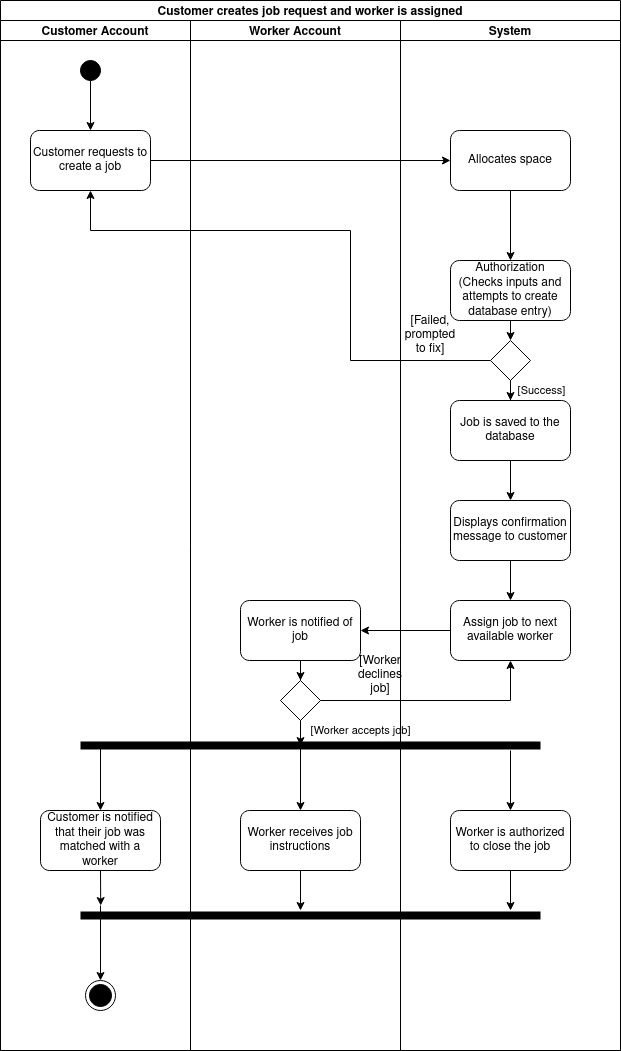

The diagram above was exported from draw.io. Its source (the exported page's mxGraphModel, read from the mxfile embedded in the PNG):
<mxGraphModel dx="852" dy="586" grid="1" gridSize="10" guides="1" tooltips="1" connect="1" arrows="1" fold="1" page="0" pageScale="1" pageWidth="827" pageHeight="1169" math="0" shadow="0">
  <root>
    <mxCell id="0" />
    <mxCell id="1" parent="0" />
    <mxCell id="I_Qu5OPyb33TV-BiLkMz-3" value="Customer creates job request and worker is assigned" style="swimlane;childLayout=stackLayout;resizeParent=1;resizeParentMax=0;startSize=20;" vertex="1" parent="1">
      <mxGeometry x="120" y="170" width="620" height="1050" as="geometry" />
    </mxCell>
    <mxCell id="I_Qu5OPyb33TV-BiLkMz-4" value="Customer Account" style="swimlane;startSize=20;" vertex="1" parent="I_Qu5OPyb33TV-BiLkMz-3">
      <mxGeometry y="20" width="190" height="1030" as="geometry" />
    </mxCell>
    <mxCell id="I_Qu5OPyb33TV-BiLkMz-15" value="" style="edgeStyle=orthogonalEdgeStyle;curved=0;rounded=1;sketch=0;orthogonalLoop=1;jettySize=auto;html=1;" edge="1" parent="I_Qu5OPyb33TV-BiLkMz-4" source="I_Qu5OPyb33TV-BiLkMz-7" target="I_Qu5OPyb33TV-BiLkMz-9">
      <mxGeometry relative="1" as="geometry" />
    </mxCell>
    <mxCell id="I_Qu5OPyb33TV-BiLkMz-7" value="" style="ellipse;whiteSpace=wrap;html=1;aspect=fixed;fillColor=#000000;" vertex="1" parent="I_Qu5OPyb33TV-BiLkMz-4">
      <mxGeometry x="80" y="40" width="20" height="20" as="geometry" />
    </mxCell>
    <mxCell id="I_Qu5OPyb33TV-BiLkMz-9" value="Customer requests to create a job" style="rounded=1;whiteSpace=wrap;html=1;sketch=0;" vertex="1" parent="I_Qu5OPyb33TV-BiLkMz-4">
      <mxGeometry x="30" y="110" width="120" height="60" as="geometry" />
    </mxCell>
    <mxCell id="I_Qu5OPyb33TV-BiLkMz-38" value="Customer is notified that their job was matched with a worker" style="rounded=1;whiteSpace=wrap;html=1;sketch=0;strokeColor=#000000;fillColor=default;" vertex="1" parent="I_Qu5OPyb33TV-BiLkMz-4">
      <mxGeometry x="40" y="790" width="120" height="60" as="geometry" />
    </mxCell>
    <mxCell id="I_Qu5OPyb33TV-BiLkMz-46" value="" style="endArrow=none;html=1;rounded=0;sketch=0;jumpSize=6;startSize=6;jumpStyle=gap;strokeWidth=8;" edge="1" parent="I_Qu5OPyb33TV-BiLkMz-4">
      <mxGeometry width="50" height="50" relative="1" as="geometry">
        <mxPoint x="80" y="725.06" as="sourcePoint" />
        <mxPoint x="540" y="725.06" as="targetPoint" />
      </mxGeometry>
    </mxCell>
    <mxCell id="I_Qu5OPyb33TV-BiLkMz-48" value="" style="endArrow=classic;html=1;rounded=0;sketch=0;startSize=6;strokeWidth=1;jumpStyle=gap;jumpSize=6;entryX=0.5;entryY=0;entryDx=0;entryDy=0;" edge="1" parent="I_Qu5OPyb33TV-BiLkMz-4" target="I_Qu5OPyb33TV-BiLkMz-38">
      <mxGeometry width="50" height="50" relative="1" as="geometry">
        <mxPoint x="100" y="725.06" as="sourcePoint" />
        <mxPoint x="60" y="675.06" as="targetPoint" />
      </mxGeometry>
    </mxCell>
    <mxCell id="I_Qu5OPyb33TV-BiLkMz-56" value="" style="ellipse;html=1;shape=endState;fillColor=#000000;strokeColor=#000000;rounded=0;sketch=0;" vertex="1" parent="I_Qu5OPyb33TV-BiLkMz-4">
      <mxGeometry x="85" y="960" width="30" height="30" as="geometry" />
    </mxCell>
    <mxCell id="I_Qu5OPyb33TV-BiLkMz-5" value="Worker Account" style="swimlane;startSize=20;" vertex="1" parent="I_Qu5OPyb33TV-BiLkMz-3">
      <mxGeometry x="190" y="20" width="210" height="1030" as="geometry" />
    </mxCell>
    <mxCell id="I_Qu5OPyb33TV-BiLkMz-27" value="" style="edgeStyle=orthogonalEdgeStyle;rounded=0;sketch=0;orthogonalLoop=1;jettySize=auto;html=1;" edge="1" parent="I_Qu5OPyb33TV-BiLkMz-5" source="I_Qu5OPyb33TV-BiLkMz-23" target="I_Qu5OPyb33TV-BiLkMz-26">
      <mxGeometry relative="1" as="geometry" />
    </mxCell>
    <mxCell id="I_Qu5OPyb33TV-BiLkMz-23" value="Worker is notified of job" style="whiteSpace=wrap;html=1;rounded=1;sketch=0;" vertex="1" parent="I_Qu5OPyb33TV-BiLkMz-5">
      <mxGeometry x="50" y="580" width="120" height="60" as="geometry" />
    </mxCell>
    <mxCell id="I_Qu5OPyb33TV-BiLkMz-31" value="[Worker accepts job]" style="edgeStyle=orthogonalEdgeStyle;rounded=0;sketch=0;orthogonalLoop=1;jettySize=auto;html=1;" edge="1" parent="I_Qu5OPyb33TV-BiLkMz-5" source="I_Qu5OPyb33TV-BiLkMz-26">
      <mxGeometry x="0.1166" y="-60" relative="1" as="geometry">
        <mxPoint x="110" y="725.06" as="targetPoint" />
        <mxPoint as="offset" />
      </mxGeometry>
    </mxCell>
    <mxCell id="I_Qu5OPyb33TV-BiLkMz-26" value="" style="rhombus;whiteSpace=wrap;html=1;rounded=0;sketch=0;" vertex="1" parent="I_Qu5OPyb33TV-BiLkMz-5">
      <mxGeometry x="90" y="660" width="40" height="40" as="geometry" />
    </mxCell>
    <mxCell id="I_Qu5OPyb33TV-BiLkMz-51" value="" style="endArrow=none;html=1;rounded=0;sketch=0;jumpSize=6;startSize=6;jumpStyle=gap;strokeWidth=8;" edge="1" parent="I_Qu5OPyb33TV-BiLkMz-5">
      <mxGeometry width="50" height="50" relative="1" as="geometry">
        <mxPoint x="-110" y="895.06" as="sourcePoint" />
        <mxPoint x="350" y="895.06" as="targetPoint" />
      </mxGeometry>
    </mxCell>
    <mxCell id="I_Qu5OPyb33TV-BiLkMz-58" value="Worker receives job instructions" style="rounded=1;whiteSpace=wrap;html=1;sketch=0;strokeColor=#000000;fillColor=default;" vertex="1" parent="I_Qu5OPyb33TV-BiLkMz-5">
      <mxGeometry x="50" y="790" width="120" height="60" as="geometry" />
    </mxCell>
    <mxCell id="I_Qu5OPyb33TV-BiLkMz-59" value="" style="endArrow=classic;html=1;rounded=0;sketch=0;startSize=6;strokeWidth=1;jumpStyle=gap;jumpSize=6;entryX=0.5;entryY=0;entryDx=0;entryDy=0;" edge="1" parent="I_Qu5OPyb33TV-BiLkMz-5" target="I_Qu5OPyb33TV-BiLkMz-58">
      <mxGeometry width="50" height="50" relative="1" as="geometry">
        <mxPoint x="110" y="725.06" as="sourcePoint" />
        <mxPoint x="160" y="735.06" as="targetPoint" />
      </mxGeometry>
    </mxCell>
    <mxCell id="I_Qu5OPyb33TV-BiLkMz-66" value="[Worker declines job]" style="text;html=1;strokeColor=none;fillColor=none;align=center;verticalAlign=middle;whiteSpace=wrap;rounded=0;sketch=0;" vertex="1" parent="I_Qu5OPyb33TV-BiLkMz-5">
      <mxGeometry x="160" y="640" width="60" height="30" as="geometry" />
    </mxCell>
    <mxCell id="I_Qu5OPyb33TV-BiLkMz-17" style="edgeStyle=orthogonalEdgeStyle;rounded=0;sketch=0;orthogonalLoop=1;jettySize=auto;html=1;exitX=1;exitY=0.5;exitDx=0;exitDy=0;entryX=0;entryY=0.5;entryDx=0;entryDy=0;" edge="1" parent="I_Qu5OPyb33TV-BiLkMz-3" source="I_Qu5OPyb33TV-BiLkMz-9" target="I_Qu5OPyb33TV-BiLkMz-10">
      <mxGeometry relative="1" as="geometry" />
    </mxCell>
    <mxCell id="I_Qu5OPyb33TV-BiLkMz-18" style="edgeStyle=orthogonalEdgeStyle;rounded=0;sketch=0;orthogonalLoop=1;jettySize=auto;html=1;exitX=0;exitY=0.5;exitDx=0;exitDy=0;entryX=0.5;entryY=1;entryDx=0;entryDy=0;" edge="1" parent="I_Qu5OPyb33TV-BiLkMz-3" source="I_Qu5OPyb33TV-BiLkMz-13" target="I_Qu5OPyb33TV-BiLkMz-9">
      <mxGeometry relative="1" as="geometry">
        <Array as="points">
          <mxPoint x="350" y="360" />
          <mxPoint x="350" y="230" />
          <mxPoint x="90" y="230" />
        </Array>
      </mxGeometry>
    </mxCell>
    <mxCell id="I_Qu5OPyb33TV-BiLkMz-24" value="" style="edgeStyle=orthogonalEdgeStyle;rounded=0;sketch=0;orthogonalLoop=1;jettySize=auto;html=1;" edge="1" parent="I_Qu5OPyb33TV-BiLkMz-3" source="I_Qu5OPyb33TV-BiLkMz-21" target="I_Qu5OPyb33TV-BiLkMz-23">
      <mxGeometry relative="1" as="geometry" />
    </mxCell>
    <mxCell id="I_Qu5OPyb33TV-BiLkMz-28" style="edgeStyle=orthogonalEdgeStyle;rounded=0;sketch=0;orthogonalLoop=1;jettySize=auto;html=1;exitX=1;exitY=0.5;exitDx=0;exitDy=0;entryX=0.5;entryY=1;entryDx=0;entryDy=0;" edge="1" parent="I_Qu5OPyb33TV-BiLkMz-3" source="I_Qu5OPyb33TV-BiLkMz-26" target="I_Qu5OPyb33TV-BiLkMz-21">
      <mxGeometry relative="1" as="geometry" />
    </mxCell>
    <mxCell id="I_Qu5OPyb33TV-BiLkMz-6" value="System" style="swimlane;startSize=20;" vertex="1" parent="I_Qu5OPyb33TV-BiLkMz-3">
      <mxGeometry x="400" y="20" width="220" height="1030" as="geometry" />
    </mxCell>
    <mxCell id="I_Qu5OPyb33TV-BiLkMz-12" value="" style="edgeStyle=orthogonalEdgeStyle;curved=0;rounded=1;sketch=0;orthogonalLoop=1;jettySize=auto;html=1;" edge="1" parent="I_Qu5OPyb33TV-BiLkMz-6" source="I_Qu5OPyb33TV-BiLkMz-10" target="I_Qu5OPyb33TV-BiLkMz-11">
      <mxGeometry relative="1" as="geometry" />
    </mxCell>
    <mxCell id="I_Qu5OPyb33TV-BiLkMz-10" value="Allocates space" style="rounded=1;whiteSpace=wrap;html=1;sketch=0;" vertex="1" parent="I_Qu5OPyb33TV-BiLkMz-6">
      <mxGeometry x="50" y="110" width="120" height="60" as="geometry" />
    </mxCell>
    <mxCell id="I_Qu5OPyb33TV-BiLkMz-14" value="" style="edgeStyle=orthogonalEdgeStyle;curved=0;rounded=1;sketch=0;orthogonalLoop=1;jettySize=auto;html=1;" edge="1" parent="I_Qu5OPyb33TV-BiLkMz-6" source="I_Qu5OPyb33TV-BiLkMz-11" target="I_Qu5OPyb33TV-BiLkMz-13">
      <mxGeometry relative="1" as="geometry" />
    </mxCell>
    <mxCell id="I_Qu5OPyb33TV-BiLkMz-11" value="&lt;div&gt;Authorization&lt;/div&gt;&lt;div&gt;(Checks inputs and attempts to create database entry)&lt;br&gt;&lt;/div&gt;" style="whiteSpace=wrap;html=1;rounded=1;sketch=0;" vertex="1" parent="I_Qu5OPyb33TV-BiLkMz-6">
      <mxGeometry x="50" y="240" width="120" height="60" as="geometry" />
    </mxCell>
    <mxCell id="I_Qu5OPyb33TV-BiLkMz-69" value="" style="edgeStyle=orthogonalEdgeStyle;rounded=0;sketch=0;jumpStyle=gap;jumpSize=6;orthogonalLoop=1;jettySize=auto;html=1;startSize=6;strokeWidth=1;" edge="1" parent="I_Qu5OPyb33TV-BiLkMz-6" source="I_Qu5OPyb33TV-BiLkMz-13" target="I_Qu5OPyb33TV-BiLkMz-68">
      <mxGeometry relative="1" as="geometry" />
    </mxCell>
    <mxCell id="I_Qu5OPyb33TV-BiLkMz-71" value="[Success]" style="edgeLabel;html=1;align=center;verticalAlign=middle;resizable=0;points=[];" vertex="1" connectable="0" parent="I_Qu5OPyb33TV-BiLkMz-69">
      <mxGeometry relative="1" as="geometry">
        <mxPoint x="31" as="offset" />
      </mxGeometry>
    </mxCell>
    <mxCell id="I_Qu5OPyb33TV-BiLkMz-13" value="" style="rhombus;whiteSpace=wrap;html=1;rounded=0;sketch=0;" vertex="1" parent="I_Qu5OPyb33TV-BiLkMz-6">
      <mxGeometry x="90" y="320" width="40" height="40" as="geometry" />
    </mxCell>
    <mxCell id="I_Qu5OPyb33TV-BiLkMz-22" value="" style="edgeStyle=orthogonalEdgeStyle;rounded=0;sketch=0;orthogonalLoop=1;jettySize=auto;html=1;" edge="1" parent="I_Qu5OPyb33TV-BiLkMz-6" source="I_Qu5OPyb33TV-BiLkMz-20" target="I_Qu5OPyb33TV-BiLkMz-21">
      <mxGeometry relative="1" as="geometry" />
    </mxCell>
    <mxCell id="I_Qu5OPyb33TV-BiLkMz-20" value="Displays confirmation message to customer" style="rounded=1;whiteSpace=wrap;html=1;sketch=0;" vertex="1" parent="I_Qu5OPyb33TV-BiLkMz-6">
      <mxGeometry x="50" y="480" width="120" height="60" as="geometry" />
    </mxCell>
    <mxCell id="I_Qu5OPyb33TV-BiLkMz-21" value="Assign job to next available worker" style="whiteSpace=wrap;html=1;rounded=1;sketch=0;" vertex="1" parent="I_Qu5OPyb33TV-BiLkMz-6">
      <mxGeometry x="50" y="580" width="120" height="60" as="geometry" />
    </mxCell>
    <mxCell id="I_Qu5OPyb33TV-BiLkMz-40" value="Worker is authorized to close the job" style="rounded=1;whiteSpace=wrap;html=1;sketch=0;strokeColor=#000000;fillColor=default;" vertex="1" parent="I_Qu5OPyb33TV-BiLkMz-6">
      <mxGeometry x="50" y="790" width="120" height="60" as="geometry" />
    </mxCell>
    <mxCell id="I_Qu5OPyb33TV-BiLkMz-64" value="[Failed, prompted to fix]" style="text;html=1;strokeColor=none;fillColor=none;align=center;verticalAlign=middle;whiteSpace=wrap;rounded=0;sketch=0;" vertex="1" parent="I_Qu5OPyb33TV-BiLkMz-6">
      <mxGeometry y="300" width="60" height="30" as="geometry" />
    </mxCell>
    <mxCell id="I_Qu5OPyb33TV-BiLkMz-70" value="" style="edgeStyle=orthogonalEdgeStyle;rounded=0;sketch=0;jumpStyle=gap;jumpSize=6;orthogonalLoop=1;jettySize=auto;html=1;startSize=6;strokeWidth=1;" edge="1" parent="I_Qu5OPyb33TV-BiLkMz-6" source="I_Qu5OPyb33TV-BiLkMz-68" target="I_Qu5OPyb33TV-BiLkMz-20">
      <mxGeometry relative="1" as="geometry" />
    </mxCell>
    <mxCell id="I_Qu5OPyb33TV-BiLkMz-68" value="Job is saved to the database" style="rounded=1;whiteSpace=wrap;html=1;sketch=0;strokeColor=#000000;fillColor=none;" vertex="1" parent="I_Qu5OPyb33TV-BiLkMz-6">
      <mxGeometry x="50" y="380" width="120" height="60" as="geometry" />
    </mxCell>
    <mxCell id="I_Qu5OPyb33TV-BiLkMz-54" style="edgeStyle=orthogonalEdgeStyle;rounded=0;sketch=0;jumpStyle=gap;jumpSize=6;orthogonalLoop=1;jettySize=auto;html=1;exitX=0.5;exitY=1;exitDx=0;exitDy=0;startSize=6;strokeWidth=1;" edge="1" parent="1" source="I_Qu5OPyb33TV-BiLkMz-40">
      <mxGeometry relative="1" as="geometry">
        <mxPoint x="630" y="1080" as="targetPoint" />
      </mxGeometry>
    </mxCell>
    <mxCell id="I_Qu5OPyb33TV-BiLkMz-55" style="edgeStyle=orthogonalEdgeStyle;rounded=0;sketch=0;jumpStyle=gap;jumpSize=6;orthogonalLoop=1;jettySize=auto;html=1;exitX=0.5;exitY=1;exitDx=0;exitDy=0;startSize=6;strokeWidth=1;" edge="1" parent="1" source="I_Qu5OPyb33TV-BiLkMz-38">
      <mxGeometry relative="1" as="geometry">
        <mxPoint x="220.21739130434798" y="1075.06" as="targetPoint" />
      </mxGeometry>
    </mxCell>
    <mxCell id="I_Qu5OPyb33TV-BiLkMz-57" value="" style="endArrow=classic;html=1;rounded=0;sketch=0;startSize=6;strokeWidth=1;jumpStyle=gap;jumpSize=6;entryX=0.5;entryY=0;entryDx=0;entryDy=0;" edge="1" parent="1" target="I_Qu5OPyb33TV-BiLkMz-56">
      <mxGeometry width="50" height="50" relative="1" as="geometry">
        <mxPoint x="220" y="1075.06" as="sourcePoint" />
        <mxPoint x="440" y="865.06" as="targetPoint" />
      </mxGeometry>
    </mxCell>
    <mxCell id="I_Qu5OPyb33TV-BiLkMz-60" style="edgeStyle=orthogonalEdgeStyle;rounded=0;sketch=0;jumpStyle=gap;jumpSize=6;orthogonalLoop=1;jettySize=auto;html=1;exitX=0.5;exitY=1;exitDx=0;exitDy=0;startSize=6;strokeWidth=1;" edge="1" parent="1" source="I_Qu5OPyb33TV-BiLkMz-58">
      <mxGeometry relative="1" as="geometry">
        <mxPoint x="420" y="1080" as="targetPoint" />
      </mxGeometry>
    </mxCell>
    <mxCell id="I_Qu5OPyb33TV-BiLkMz-67" value="" style="endArrow=classic;html=1;rounded=0;sketch=0;startSize=6;strokeWidth=1;jumpStyle=gap;jumpSize=6;entryX=0.5;entryY=0;entryDx=0;entryDy=0;" edge="1" parent="1" target="I_Qu5OPyb33TV-BiLkMz-40">
      <mxGeometry width="50" height="50" relative="1" as="geometry">
        <mxPoint x="630" y="920" as="sourcePoint" />
        <mxPoint x="860" y="850" as="targetPoint" />
      </mxGeometry>
    </mxCell>
  </root>
</mxGraphModel>